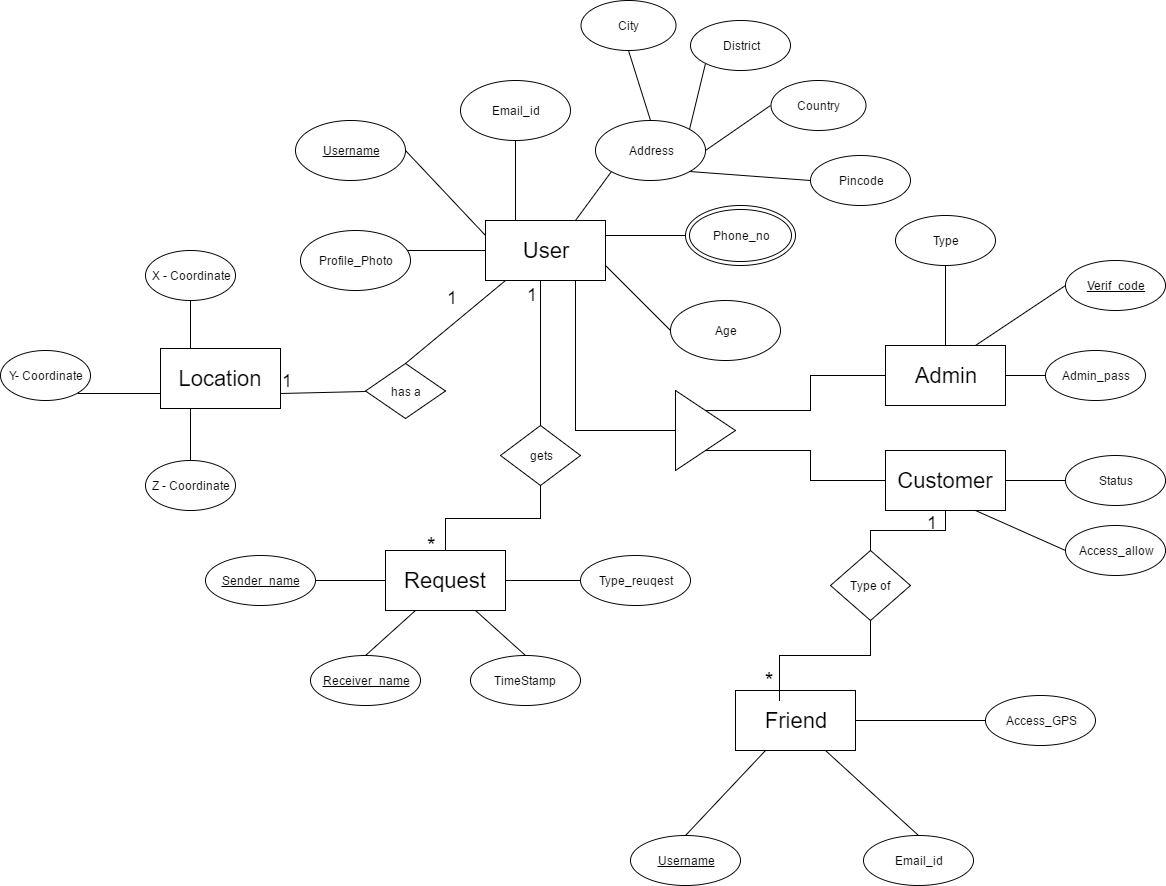

The diagram above was exported from draw.io. Its source (the exported page's mxGraphModel, read from the mxfile embedded in the PNG):
<mxGraphModel dx="1722" dy="1557" grid="1" gridSize="10" guides="1" tooltips="1" connect="1" arrows="1" fold="1" page="1" pageScale="1" pageWidth="850" pageHeight="1100" background="#ffffff" math="0" shadow="0">
  <root>
    <mxCell id="0" />
    <mxCell id="1" parent="0" />
    <mxCell id="39" style="edgeStyle=orthogonalEdgeStyle;rounded=0;html=1;entryX=0.973;entryY=0.328;entryPerimeter=0;jettySize=auto;orthogonalLoop=1;endArrow=none;endFill=0;" parent="1" source="3" target="13" edge="1">
      <mxGeometry relative="1" as="geometry" />
    </mxCell>
    <mxCell id="40" style="rounded=0;html=1;exitX=0;exitY=0.25;entryX=1;entryY=0.5;jettySize=auto;orthogonalLoop=1;endArrow=none;endFill=0;" parent="1" source="3" target="14" edge="1">
      <mxGeometry relative="1" as="geometry" />
    </mxCell>
    <mxCell id="41" style="edgeStyle=orthogonalEdgeStyle;rounded=0;html=1;exitX=0.25;exitY=0;entryX=0.5;entryY=1;jettySize=auto;orthogonalLoop=1;endArrow=none;endFill=0;" parent="1" source="3" target="15" edge="1">
      <mxGeometry relative="1" as="geometry">
        <Array as="points" />
      </mxGeometry>
    </mxCell>
    <mxCell id="42" style="rounded=0;html=1;exitX=0.75;exitY=0;entryX=0;entryY=1;jettySize=auto;orthogonalLoop=1;endArrow=none;endFill=0;" parent="1" source="3" target="16" edge="1">
      <mxGeometry relative="1" as="geometry" />
    </mxCell>
    <mxCell id="43" style="edgeStyle=orthogonalEdgeStyle;rounded=0;html=1;exitX=1;exitY=0.25;entryX=0;entryY=0.5;jettySize=auto;orthogonalLoop=1;endArrow=none;endFill=0;" parent="1" source="3" target="18" edge="1">
      <mxGeometry relative="1" as="geometry" />
    </mxCell>
    <mxCell id="44" style="rounded=0;html=1;exitX=1;exitY=0.75;entryX=0;entryY=0.5;jettySize=auto;orthogonalLoop=1;endArrow=none;endFill=0;" parent="1" source="3" target="19" edge="1">
      <mxGeometry relative="1" as="geometry" />
    </mxCell>
    <mxCell id="49" style="rounded=0;html=1;exitX=0.167;exitY=0.994;entryX=0.5;entryY=0;jettySize=auto;orthogonalLoop=1;exitPerimeter=0;endArrow=none;endFill=0;" parent="1" source="3" target="35" edge="1">
      <mxGeometry relative="1" as="geometry" />
    </mxCell>
    <mxCell id="54" style="edgeStyle=orthogonalEdgeStyle;rounded=0;html=1;exitX=0.75;exitY=1;entryX=0.5;entryY=0;jettySize=auto;orthogonalLoop=1;endArrow=none;endFill=0;" parent="1" source="3" target="38" edge="1">
      <mxGeometry relative="1" as="geometry">
        <Array as="points">
          <mxPoint x="195" y="50" />
        </Array>
      </mxGeometry>
    </mxCell>
    <mxCell id="61" style="edgeStyle=orthogonalEdgeStyle;rounded=0;html=1;exitX=0.75;exitY=1;entryX=0;entryY=0.5;jettySize=auto;orthogonalLoop=1;endArrow=none;endFill=0;" parent="1" source="3" target="7" edge="1">
      <mxGeometry relative="1" as="geometry" />
    </mxCell>
    <mxCell id="3" value="&lt;font style=&quot;font-size: 22px&quot;&gt;User&lt;/font&gt;" style="whiteSpace=wrap;html=1;" parent="1" vertex="1">
      <mxGeometry x="140" y="-10" width="120" height="60" as="geometry" />
    </mxCell>
    <mxCell id="67" style="rounded=0;html=1;exitX=1;exitY=0.5;entryX=0;entryY=0.5;jettySize=auto;orthogonalLoop=1;endArrow=none;endFill=0;" parent="1" source="4" target="33" edge="1">
      <mxGeometry relative="1" as="geometry" />
    </mxCell>
    <mxCell id="68" style="rounded=0;html=1;exitX=0.75;exitY=1;entryX=0;entryY=0.5;jettySize=auto;orthogonalLoop=1;endArrow=none;endFill=0;" parent="1" source="4" target="34" edge="1">
      <mxGeometry relative="1" as="geometry" />
    </mxCell>
    <mxCell id="73" style="edgeStyle=orthogonalEdgeStyle;rounded=0;html=1;exitX=0.5;exitY=1;entryX=0.5;entryY=0;jettySize=auto;orthogonalLoop=1;endArrow=none;endFill=0;" parent="1" source="4" target="37" edge="1">
      <mxGeometry relative="1" as="geometry" />
    </mxCell>
    <mxCell id="4" value="&lt;font style=&quot;font-size: 22px&quot;&gt;Customer&lt;/font&gt;" style="whiteSpace=wrap;html=1;" parent="1" vertex="1">
      <mxGeometry x="540" y="220" width="120" height="60" as="geometry" />
    </mxCell>
    <mxCell id="52" style="edgeStyle=orthogonalEdgeStyle;rounded=0;html=1;exitX=0;exitY=0.75;entryX=1;entryY=1;jettySize=auto;orthogonalLoop=1;endArrow=none;endFill=0;" parent="1" source="5" target="11" edge="1">
      <mxGeometry relative="1" as="geometry" />
    </mxCell>
    <mxCell id="53" style="edgeStyle=orthogonalEdgeStyle;rounded=0;html=1;exitX=0.25;exitY=1;entryX=0.5;entryY=0;jettySize=auto;orthogonalLoop=1;endArrow=none;endFill=0;" parent="1" source="5" target="12" edge="1">
      <mxGeometry relative="1" as="geometry" />
    </mxCell>
    <mxCell id="5" value="&lt;font style=&quot;font-size: 22px&quot;&gt;Location&lt;/font&gt;" style="whiteSpace=wrap;html=1;" parent="1" vertex="1">
      <mxGeometry x="-185" y="118" width="120" height="60" as="geometry" />
    </mxCell>
    <mxCell id="69" style="rounded=0;html=1;exitX=1;exitY=0.5;entryX=0;entryY=0.5;jettySize=auto;orthogonalLoop=1;endArrow=none;endFill=0;" parent="1" source="6" target="29" edge="1">
      <mxGeometry relative="1" as="geometry" />
    </mxCell>
    <mxCell id="70" style="rounded=0;html=1;exitX=0.75;exitY=1;entryX=0.5;entryY=0;jettySize=auto;orthogonalLoop=1;endArrow=none;endFill=0;" parent="1" source="6" target="28" edge="1">
      <mxGeometry relative="1" as="geometry" />
    </mxCell>
    <mxCell id="71" style="rounded=0;html=1;exitX=0.25;exitY=1;entryX=0.5;entryY=0;jettySize=auto;orthogonalLoop=1;endArrow=none;endFill=0;" parent="1" source="6" target="27" edge="1">
      <mxGeometry relative="1" as="geometry" />
    </mxCell>
    <mxCell id="6" value="&lt;font style=&quot;font-size: 22px&quot;&gt;Friend&lt;/font&gt;" style="whiteSpace=wrap;html=1;" parent="1" vertex="1">
      <mxGeometry x="390" y="460" width="120" height="60" as="geometry" />
    </mxCell>
    <mxCell id="62" style="edgeStyle=orthogonalEdgeStyle;rounded=0;html=1;exitX=0.5;exitY=0;entryX=0;entryY=0.5;jettySize=auto;orthogonalLoop=1;endArrow=none;endFill=0;" parent="1" source="7" target="8" edge="1">
      <mxGeometry relative="1" as="geometry" />
    </mxCell>
    <mxCell id="63" style="edgeStyle=orthogonalEdgeStyle;rounded=0;html=1;exitX=0.5;exitY=1;entryX=0;entryY=0.5;jettySize=auto;orthogonalLoop=1;endArrow=none;endFill=0;" parent="1" source="7" target="4" edge="1">
      <mxGeometry relative="1" as="geometry" />
    </mxCell>
    <mxCell id="7" value="" style="triangle;whiteSpace=wrap;html=1;" parent="1" vertex="1">
      <mxGeometry x="330" y="160" width="60" height="80" as="geometry" />
    </mxCell>
    <mxCell id="64" style="edgeStyle=orthogonalEdgeStyle;rounded=0;html=1;exitX=0.5;exitY=0;entryX=0.5;entryY=1;jettySize=auto;orthogonalLoop=1;endArrow=none;endFill=0;" parent="1" source="8" target="31" edge="1">
      <mxGeometry relative="1" as="geometry" />
    </mxCell>
    <mxCell id="65" style="rounded=0;html=1;exitX=0.75;exitY=0;entryX=0;entryY=0.5;jettySize=auto;orthogonalLoop=1;endArrow=none;endFill=0;" parent="1" source="8" target="30" edge="1">
      <mxGeometry relative="1" as="geometry" />
    </mxCell>
    <mxCell id="66" style="rounded=0;html=1;exitX=1;exitY=0.5;entryX=0;entryY=0.5;jettySize=auto;orthogonalLoop=1;endArrow=none;endFill=0;" parent="1" source="8" target="32" edge="1">
      <mxGeometry relative="1" as="geometry" />
    </mxCell>
    <mxCell id="8" value="&lt;font style=&quot;font-size: 22px&quot;&gt;Admin&lt;/font&gt;" style="whiteSpace=wrap;html=1;" parent="1" vertex="1">
      <mxGeometry x="540" y="115" width="120" height="60" as="geometry" />
    </mxCell>
    <mxCell id="57" style="edgeStyle=orthogonalEdgeStyle;rounded=0;html=1;exitX=1;exitY=0.5;jettySize=auto;orthogonalLoop=1;endArrow=none;endFill=0;" parent="1" source="9" target="56" edge="1">
      <mxGeometry relative="1" as="geometry" />
    </mxCell>
    <mxCell id="58" style="rounded=0;html=1;exitX=0.75;exitY=1;entryX=0.5;entryY=0;jettySize=auto;orthogonalLoop=1;endArrow=none;endFill=0;" parent="1" source="9" target="26" edge="1">
      <mxGeometry relative="1" as="geometry" />
    </mxCell>
    <mxCell id="59" style="rounded=0;html=1;exitX=0.25;exitY=1;entryX=0.5;entryY=0;jettySize=auto;orthogonalLoop=1;endArrow=none;endFill=0;" parent="1" source="9" target="25" edge="1">
      <mxGeometry relative="1" as="geometry" />
    </mxCell>
    <mxCell id="60" style="edgeStyle=orthogonalEdgeStyle;rounded=0;html=1;exitX=0;exitY=0.5;entryX=1;entryY=0.5;jettySize=auto;orthogonalLoop=1;endArrow=none;endFill=0;" parent="1" source="9" target="24" edge="1">
      <mxGeometry relative="1" as="geometry" />
    </mxCell>
    <mxCell id="9" value="&lt;font style=&quot;font-size: 22px&quot;&gt;Request&lt;/font&gt;" style="whiteSpace=wrap;html=1;" parent="1" vertex="1">
      <mxGeometry x="40" y="320" width="120" height="60" as="geometry" />
    </mxCell>
    <mxCell id="89" style="rounded=0;html=1;exitX=0.5;exitY=1;entryX=0.25;entryY=0;endArrow=none;endFill=0;jettySize=auto;orthogonalLoop=1;edgeStyle=orthogonalEdgeStyle;" parent="1" source="10" target="5" edge="1">
      <mxGeometry relative="1" as="geometry" />
    </mxCell>
    <mxCell id="10" value="X - Coordinate" style="ellipse;whiteSpace=wrap;html=1;" parent="1" vertex="1">
      <mxGeometry x="-200" y="20" width="90" height="50" as="geometry" />
    </mxCell>
    <mxCell id="11" value="Y- Coordinate" style="ellipse;whiteSpace=wrap;html=1;" parent="1" vertex="1">
      <mxGeometry x="-345" y="120" width="90" height="50" as="geometry" />
    </mxCell>
    <mxCell id="12" value="Z - Coordinate" style="ellipse;whiteSpace=wrap;html=1;" parent="1" vertex="1">
      <mxGeometry x="-200" y="230" width="90" height="50" as="geometry" />
    </mxCell>
    <mxCell id="13" value="Profile_Photo" style="ellipse;whiteSpace=wrap;html=1;" parent="1" vertex="1">
      <mxGeometry x="-45" width="110" height="60" as="geometry" />
    </mxCell>
    <mxCell id="14" value="&lt;u&gt;Username&lt;/u&gt;" style="ellipse;whiteSpace=wrap;html=1;" parent="1" vertex="1">
      <mxGeometry x="-50" y="-110" width="110" height="60" as="geometry" />
    </mxCell>
    <mxCell id="15" value="Email_id" style="ellipse;whiteSpace=wrap;html=1;" parent="1" vertex="1">
      <mxGeometry x="115" y="-150" width="110" height="60" as="geometry" />
    </mxCell>
    <mxCell id="45" style="rounded=0;html=1;exitX=0.5;exitY=0;entryX=0.5;entryY=1;jettySize=auto;orthogonalLoop=1;endArrow=none;endFill=0;" parent="1" source="16" target="20" edge="1">
      <mxGeometry relative="1" as="geometry" />
    </mxCell>
    <mxCell id="46" style="rounded=0;html=1;exitX=1;exitY=0;entryX=0;entryY=1;jettySize=auto;orthogonalLoop=1;endArrow=none;endFill=0;" parent="1" source="16" target="21" edge="1">
      <mxGeometry relative="1" as="geometry" />
    </mxCell>
    <mxCell id="47" style="rounded=0;html=1;exitX=1;exitY=0.5;entryX=0;entryY=0.5;jettySize=auto;orthogonalLoop=1;endArrow=none;endFill=0;" parent="1" source="16" target="22" edge="1">
      <mxGeometry relative="1" as="geometry" />
    </mxCell>
    <mxCell id="48" style="rounded=0;html=1;exitX=1;exitY=1;entryX=0;entryY=0.5;jettySize=auto;orthogonalLoop=1;endArrow=none;endFill=0;" parent="1" source="16" target="23" edge="1">
      <mxGeometry relative="1" as="geometry" />
    </mxCell>
    <mxCell id="16" value="Address" style="ellipse;whiteSpace=wrap;html=1;" parent="1" vertex="1">
      <mxGeometry x="250" y="-110" width="110" height="60" as="geometry" />
    </mxCell>
    <mxCell id="18" value="Phone_no" style="ellipse;shape=doubleEllipse;whiteSpace=wrap;html=1;" parent="1" vertex="1">
      <mxGeometry x="340" y="-25" width="110" height="60" as="geometry" />
    </mxCell>
    <mxCell id="19" value="Age" style="ellipse;whiteSpace=wrap;html=1;" parent="1" vertex="1">
      <mxGeometry x="325" y="70" width="110" height="60" as="geometry" />
    </mxCell>
    <mxCell id="20" value="City" style="ellipse;whiteSpace=wrap;html=1;" parent="1" vertex="1">
      <mxGeometry x="235" y="-230" width="95" height="50" as="geometry" />
    </mxCell>
    <mxCell id="21" value="District" style="ellipse;whiteSpace=wrap;html=1;" parent="1" vertex="1">
      <mxGeometry x="345" y="-210" width="100" height="50" as="geometry" />
    </mxCell>
    <mxCell id="22" value="Country" style="ellipse;whiteSpace=wrap;html=1;" parent="1" vertex="1">
      <mxGeometry x="425" y="-150" width="95" height="50" as="geometry" />
    </mxCell>
    <mxCell id="23" value="Pincode" style="ellipse;whiteSpace=wrap;html=1;" parent="1" vertex="1">
      <mxGeometry x="465" y="-75" width="100" height="50" as="geometry" />
    </mxCell>
    <mxCell id="24" value="&lt;u&gt;Sender_name&lt;/u&gt;" style="ellipse;whiteSpace=wrap;html=1;" parent="1" vertex="1">
      <mxGeometry x="-140" y="325" width="110" height="50" as="geometry" />
    </mxCell>
    <mxCell id="25" value="&lt;u&gt;Receiver_name&lt;/u&gt;" style="ellipse;whiteSpace=wrap;html=1;" parent="1" vertex="1">
      <mxGeometry x="-35" y="425" width="110" height="50" as="geometry" />
    </mxCell>
    <mxCell id="26" value="TimeStamp" style="ellipse;whiteSpace=wrap;html=1;" parent="1" vertex="1">
      <mxGeometry x="125" y="425" width="110" height="50" as="geometry" />
    </mxCell>
    <mxCell id="27" value="&lt;u&gt;Username&lt;/u&gt;" style="ellipse;whiteSpace=wrap;html=1;" parent="1" vertex="1">
      <mxGeometry x="285" y="605" width="110" height="50" as="geometry" />
    </mxCell>
    <mxCell id="28" value="Email_id" style="ellipse;whiteSpace=wrap;html=1;" parent="1" vertex="1">
      <mxGeometry x="518" y="605" width="110" height="50" as="geometry" />
    </mxCell>
    <mxCell id="29" value="Access_GPS" style="ellipse;whiteSpace=wrap;html=1;" parent="1" vertex="1">
      <mxGeometry x="640" y="465" width="110" height="50" as="geometry" />
    </mxCell>
    <mxCell id="30" value="&lt;u&gt;Verif_code&lt;/u&gt;" style="ellipse;whiteSpace=wrap;html=1;" parent="1" vertex="1">
      <mxGeometry x="720" y="30" width="100" height="50" as="geometry" />
    </mxCell>
    <mxCell id="31" value="Type" style="ellipse;whiteSpace=wrap;html=1;" parent="1" vertex="1">
      <mxGeometry x="550" y="-15" width="100" height="50" as="geometry" />
    </mxCell>
    <mxCell id="32" value="Admin_pass" style="ellipse;whiteSpace=wrap;html=1;" parent="1" vertex="1">
      <mxGeometry x="700" y="120" width="100" height="50" as="geometry" />
    </mxCell>
    <mxCell id="33" value="Status" style="ellipse;whiteSpace=wrap;html=1;" parent="1" vertex="1">
      <mxGeometry x="720" y="225" width="100" height="50" as="geometry" />
    </mxCell>
    <mxCell id="34" value="Access_allow" style="ellipse;whiteSpace=wrap;html=1;" parent="1" vertex="1">
      <mxGeometry x="720" y="295" width="100" height="50" as="geometry" />
    </mxCell>
    <mxCell id="50" style="rounded=0;html=1;exitX=0;exitY=0.5;entryX=1;entryY=0.75;jettySize=auto;orthogonalLoop=1;endArrow=none;endFill=0;" parent="1" source="35" target="5" edge="1">
      <mxGeometry relative="1" as="geometry" />
    </mxCell>
    <mxCell id="35" value="has a" style="rhombus;whiteSpace=wrap;html=1;" parent="1" vertex="1">
      <mxGeometry x="20" y="133" width="80" height="55" as="geometry" />
    </mxCell>
    <mxCell id="72" style="edgeStyle=orthogonalEdgeStyle;rounded=0;html=1;exitX=0.5;exitY=1;entryX=0.364;entryY=0.167;entryPerimeter=0;jettySize=auto;orthogonalLoop=1;endArrow=none;endFill=0;" parent="1" source="37" target="6" edge="1">
      <mxGeometry relative="1" as="geometry" />
    </mxCell>
    <mxCell id="37" value="Type of" style="rhombus;whiteSpace=wrap;html=1;" parent="1" vertex="1">
      <mxGeometry x="485" y="320" width="80" height="70" as="geometry" />
    </mxCell>
    <mxCell id="55" style="edgeStyle=orthogonalEdgeStyle;rounded=0;html=1;exitX=0.5;exitY=1;entryX=0.5;entryY=0;jettySize=auto;orthogonalLoop=1;endArrow=none;endFill=0;" parent="1" source="38" target="9" edge="1">
      <mxGeometry relative="1" as="geometry" />
    </mxCell>
    <mxCell id="38" value="gets" style="rhombus;whiteSpace=wrap;html=1;" parent="1" vertex="1">
      <mxGeometry x="155" y="195" width="80" height="60" as="geometry" />
    </mxCell>
    <mxCell id="56" value="Type_reuqest" style="ellipse;whiteSpace=wrap;html=1;" parent="1" vertex="1">
      <mxGeometry x="235" y="325" width="110" height="50" as="geometry" />
    </mxCell>
    <mxCell id="78" value="&lt;font style=&quot;font-size: 22px&quot;&gt;*&lt;/font&gt;" style="text;html=1;strokeColor=none;fillColor=none;align=center;verticalAlign=middle;whiteSpace=wrap;" parent="1" vertex="1">
      <mxGeometry x="403" y="440" width="40" height="20" as="geometry" />
    </mxCell>
    <mxCell id="81" value="&lt;font style=&quot;font-size: 18px&quot;&gt;1&lt;/font&gt;" style="text;html=1;resizable=0;points=[];autosize=1;align=left;verticalAlign=top;spacingTop=-4;" parent="1" vertex="1">
      <mxGeometry x="580" y="280" width="30" height="20" as="geometry" />
    </mxCell>
    <mxCell id="82" value="&lt;font style=&quot;font-size: 18px&quot;&gt;1&lt;/font&gt;" style="text;html=1;resizable=0;points=[];autosize=1;align=left;verticalAlign=top;spacingTop=-4;" parent="1" vertex="1">
      <mxGeometry x="180" y="52" width="30" height="20" as="geometry" />
    </mxCell>
    <mxCell id="83" value="&lt;font style=&quot;font-size: 22px&quot;&gt;*&lt;/font&gt;" style="text;html=1;resizable=0;points=[];autosize=1;align=left;verticalAlign=top;spacingTop=-4;" parent="1" vertex="1">
      <mxGeometry x="80" y="300" width="20" height="20" as="geometry" />
    </mxCell>
    <mxCell id="85" value="&lt;font style=&quot;font-size: 18px&quot;&gt;1&lt;/font&gt;" style="text;html=1;resizable=0;points=[];autosize=1;align=left;verticalAlign=top;spacingTop=-4;" parent="1" vertex="1">
      <mxGeometry x="100" y="55" width="30" height="20" as="geometry" />
    </mxCell>
    <mxCell id="86" value="&lt;font style=&quot;font-size: 18px&quot;&gt;1&lt;/font&gt;" style="text;html=1;resizable=0;points=[];autosize=1;align=left;verticalAlign=top;spacingTop=-4;" parent="1" vertex="1">
      <mxGeometry x="-65" y="138" width="30" height="20" as="geometry" />
    </mxCell>
    <mxCell id="90" style="edgeStyle=none;rounded=0;html=1;exitX=0.5;exitY=1;endArrow=none;endFill=0;jettySize=auto;orthogonalLoop=1;" parent="1" source="11" target="11" edge="1">
      <mxGeometry relative="1" as="geometry" />
    </mxCell>
  </root>
</mxGraphModel>